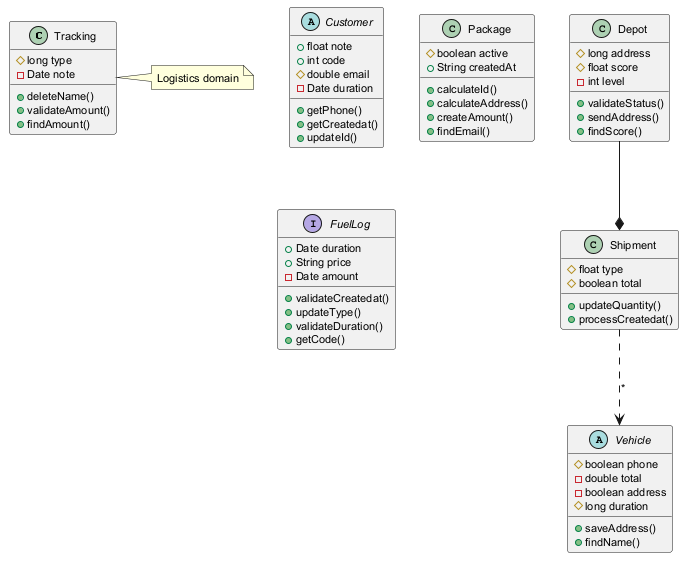

The diagram above was rendered by PlantUML. Its source (embedded in the PNG):
@startuml
skinparam defaultFontSize 11
class Tracking {
  #long type
  -Date note
  +deleteName()
  +validateAmount()
  +findAmount()
}
abstract class Customer {
  +float note
  +int code
  #double email
  -Date duration
  +getPhone()
  +getCreatedat()
  +updateId()
}
class Package {
  #boolean active
  +String createdAt
  +calculateId()
  +calculateAddress()
  +createAmount()
  +findEmail()
}
abstract class Vehicle {
  #boolean phone
  -double total
  -boolean address
  #long duration
  +saveAddress()
  +findName()
}
class Shipment {
  #float type
  #boolean total
  +updateQuantity()
  +processCreatedat()
}
interface FuelLog {
  +Date duration
  +String price
  -Date amount
  +validateCreatedat()
  +updateType()
  +validateDuration()
  +getCode()
}
class Depot {
  #long address
  #float score
  -int level
  +validateStatus()
  +sendAddress()
  +findScore()
}
Depot --* Shipment
Shipment ..> Vehicle : "*"
note right of Tracking : Logistics domain
@enduml